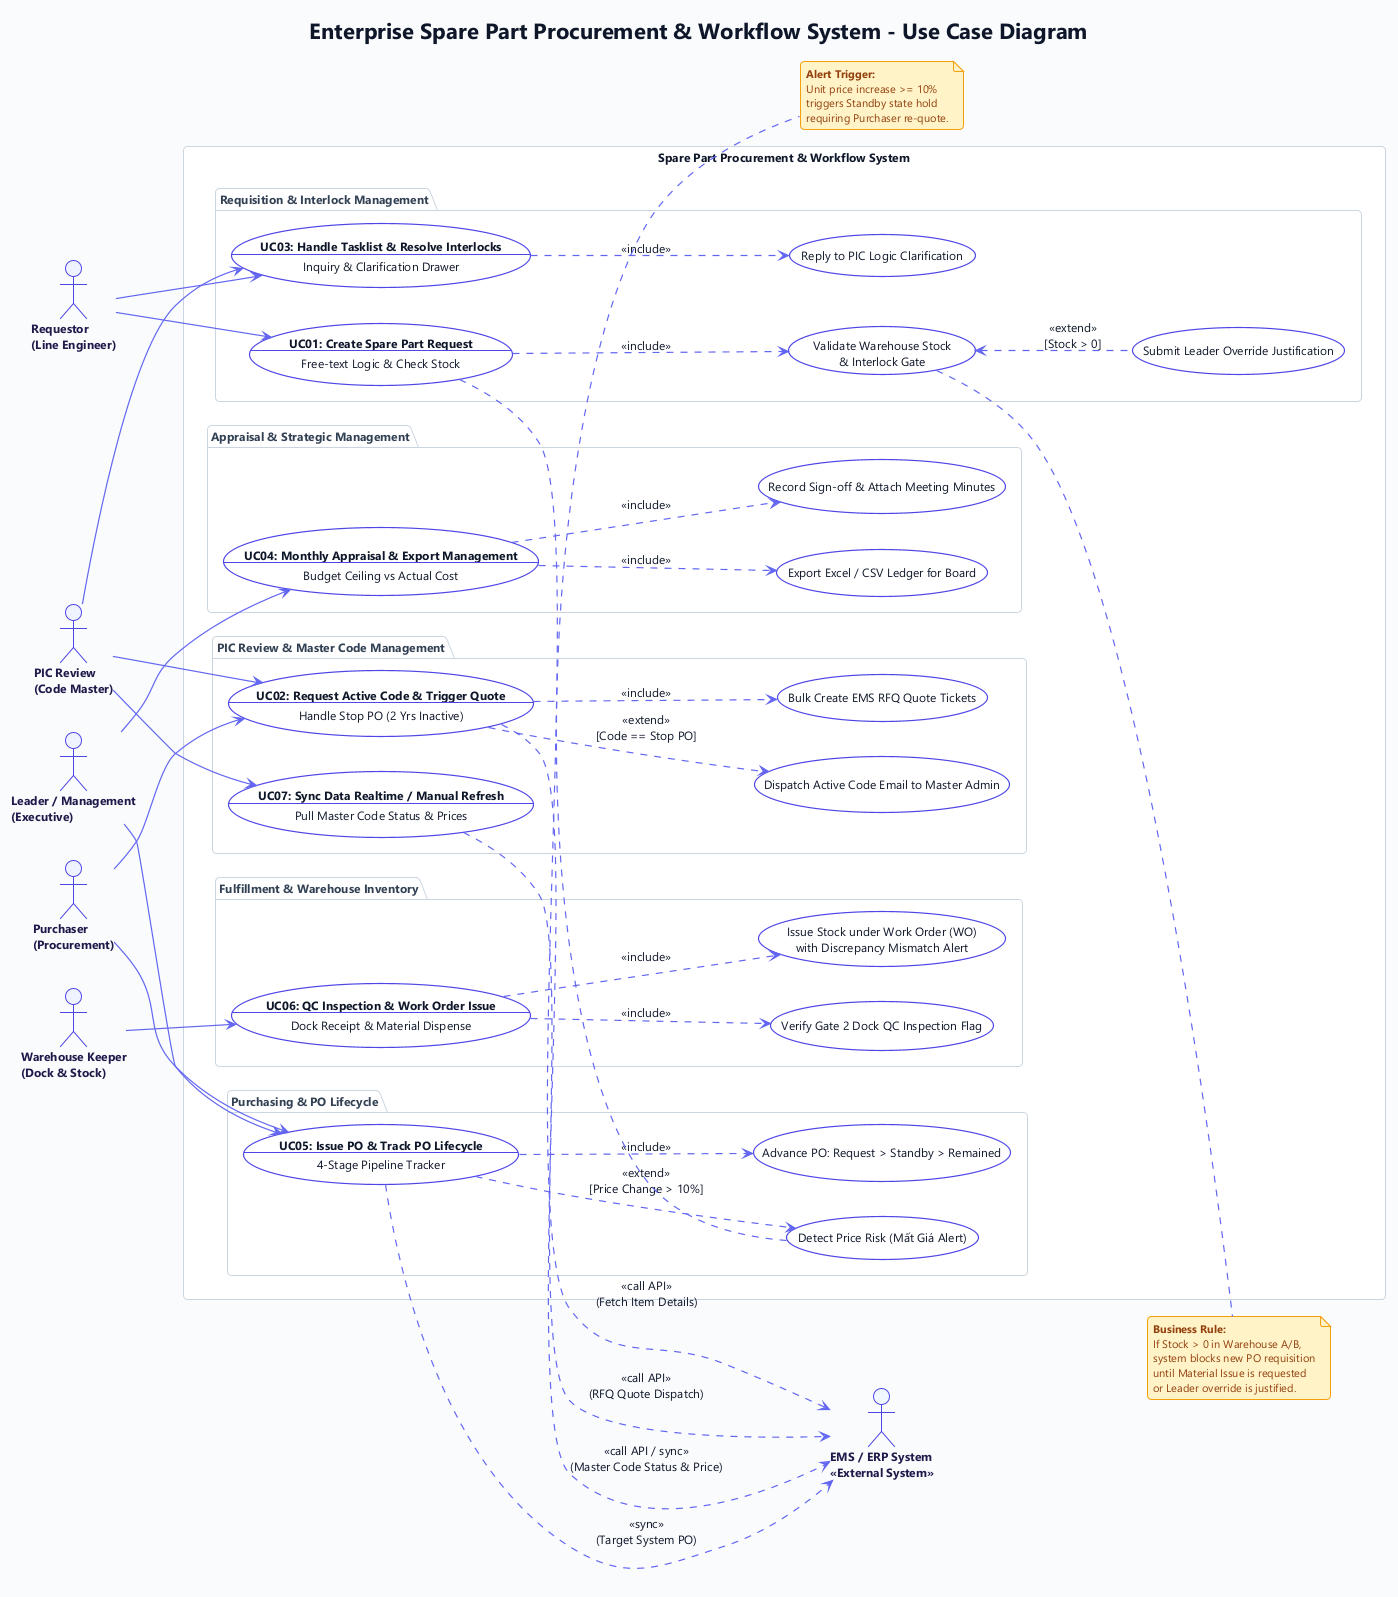

The diagram above was rendered by PlantUML. Its source (embedded in the PNG):
@startuml diagram1_use_case
!theme plain
title "Enterprise Spare Part Procurement & Workflow System - Use Case Diagram"

' --- STYLING & PALETTE (Linear/Stripe Enterprise) ---
skinparam backgroundColor #F8FAFC
skinparam defaultFontName "Segoe UI, Inter, Arial, sans-serif"
skinparam defaultFontSize 12
skinparam defaultFontColor #0F172A
skinparam roundCorner 8
skinparam shadowing false
skinparam arrowColor #6366F1
skinparam arrowThickness 1.2

skinparam actor {
    BorderColor #4F46E5
    BackgroundColor #EEF2FF
    FontColor #1E1B4B
    FontSize 12
    FontStyle bold
}

skinparam usecase {
    BorderColor #4F46E5
    BackgroundColor #FFFFFF
    FontColor #0F172A
    BorderThickness 1.2
    ArrowColor #6366F1
}

skinparam package {
    BorderColor #CBD5E1
    BackgroundColor #FFFFFF
    FontColor #334155
    FontStyle bold
}

skinparam note {
    BorderColor #F59E0B
    BackgroundColor #FEF3C7
    FontColor #92400E
    FontSize 11
}

' --- ACTORS ---
left to right direction

actor "Requestor\n(Line Engineer)" as Req
actor "PIC Review\n(Code Master)" as PIC
actor "Leader / Management\n(Executive)" as Lead
actor "Purchaser\n(Procurement)" as Purch
actor "Warehouse Keeper\n(Dock & Stock)" as WH

actor "EMS / ERP System\n<<External System>>" as EMS #EFF6FF

' --- SYSTEM BOUNDARY ---
rectangle "Spare Part Procurement & Workflow System" {

    package "Requisition & Interlock Management" {
        usecase "<b>UC01: Create Spare Part Request</b>\n--\nFree-text Logic & Check Stock" as UC01
        usecase "Validate Warehouse Stock\n& Interlock Gate" as UC01_Interlock
        usecase "Submit Leader Override Justification" as UC01_Override
        usecase "<b>UC03: Handle Tasklist & Resolve Interlocks</b>\n--\nInquiry & Clarification Drawer" as UC03
        usecase "Reply to PIC Logic Clarification" as UC03_Reply
    }

    package "PIC Review & Master Code Management" {
        usecase "<b>UC02: Request Active Code & Trigger Quote</b>\n--\nHandle Stop PO (2 Yrs Inactive)" as UC02
        usecase "Dispatch Active Code Email to Master Admin" as UC02_Active
        usecase "Bulk Create EMS RFQ Quote Tickets" as UC02_Quote
        usecase "<b>UC07: Sync Data Realtime / Manual Refresh</b>\n--\nPull Master Code Status & Prices" as UC07
    }

    package "Appraisal & Strategic Management" {
        usecase "<b>UC04: Monthly Appraisal & Export Management</b>\n--\nBudget Ceiling vs Actual Cost" as UC04
        usecase "Export Excel / CSV Ledger for Board" as UC04_Export
        usecase "Record Sign-off & Attach Meeting Minutes" as UC04_Sign
    }

    package "Purchasing & PO Lifecycle" {
        usecase "<b>UC05: Issue PO & Track PO Lifecycle</b>\n--\n4-Stage Pipeline Tracker" as UC05
        usecase "Detect Price Risk (Mất Giá Alert)" as UC05_PriceRisk
        usecase "Advance PO: Request > Standby > Remained" as UC05_Advance
    }

    package "Fulfillment & Warehouse Inventory" {
        usecase "<b>UC06: QC Inspection & Work Order Issue</b>\n--\nDock Receipt & Material Dispense" as UC06
        usecase "Verify Gate 2 Dock QC Inspection Flag" as UC06_QC
        usecase "Issue Stock under Work Order (WO)\nwith Discrepancy Mismatch Alert" as UC06_WO
    }

    ' --- USE CASE RELATIONSHIPS (include / extend) ---
    UC01 ..> UC01_Interlock : <<include>>
    UC01_Interlock <.. UC01_Override : <<extend>>\n[Stock > 0]
    
    UC03 ..> UC03_Reply : <<include>>

    UC02 ..> UC02_Active : <<extend>>\n[Code == Stop PO]
    UC02 ..> UC02_Quote : <<include>>

    UC04 ..> UC04_Export : <<include>>
    UC04 ..> UC04_Sign : <<include>>

    UC05 ..> UC05_PriceRisk : <<extend>>\n[Price Change > 10%]
    UC05 ..> UC05_Advance : <<include>>

    UC06 ..> UC06_QC : <<include>>
    UC06 ..> UC06_WO : <<include>>
}

' --- ACTOR ASSOCIATIONS ---
Req --> UC01
Req --> UC03

PIC --> UC02
PIC --> UC03
PIC --> UC07

Lead --> UC04
Lead --> UC05

Purch --> UC02
Purch --> UC05

WH --> UC06

' --- EXTERNAL SYSTEM DEPENDENCIES ---
UC01 ..> EMS : <<call API>>\n(Fetch Item Details)
UC02 ..> EMS : <<call API>>\n(RFQ Quote Dispatch)
UC05 ..> EMS : <<sync>>\n(Target System PO)
UC07 ..> EMS : <<call API / sync>>\n(Master Code Status & Price)

note right of UC01_Interlock
  <b>Business Rule:</b>
  If Stock > 0 in Warehouse A/B,
  system blocks new PO requisition
  until Material Issue is requested
  or Leader override is justified.
end note

note bottom of UC05_PriceRisk
  <b>Alert Trigger:</b>
  Unit price increase >= 10%
  triggers Standby state hold
  requiring Purchaser re-quote.
end note

@enduml